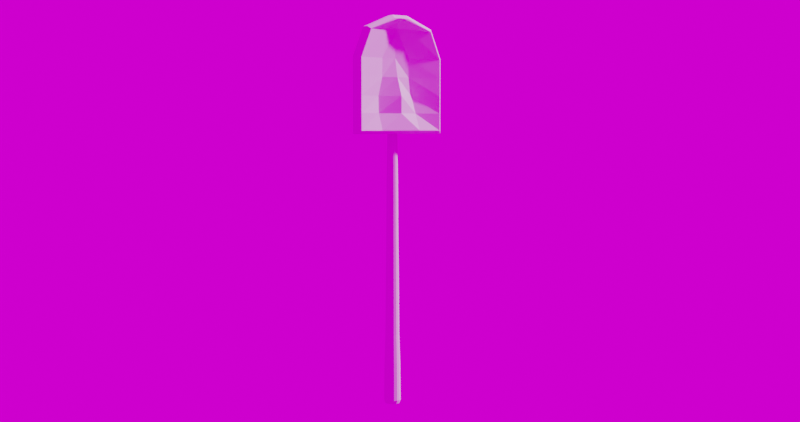 # Source: protoShovel.blend  (saved by Blender 4.0.36; exported with 4.5.12 LTS)
import bpy
from mathutils import Matrix  # noqa: F401  (used for matrix-valued properties, if any)

bpy.ops.wm.read_factory_settings(use_empty=True)
scene = bpy.context.scene
scene.name = 'Scene'

# ---- collections
col_collection = bpy.data.collections.new('Collection'); scene.collection.children.link(col_collection)

# ---- images (referenced by path relative to the original .blend; pixels are not part of the script)
import os
ASSET_DIR = os.environ.get("B2B_ASSET_DIR", "")  # directory of the original .blend (textures are referenced by path, not embedded)
HERE = os.path.dirname(os.path.abspath(__file__))  # packed textures are extracted next to this script under _unpacked/

def load_image(name, relpath, width, height, colorspace="sRGB"):
    """Load a texture the original file referenced (path relative to the .blend, or extracted next to this script)."""
    p = next((c for c in (os.path.join(HERE, relpath), os.path.join(ASSET_DIR, relpath)) if relpath and os.path.exists(c)), "")
    if p:
        img = bpy.data.images.load(p, check_existing=True)
        img.name = name
    else:  # same state as the original file: an image datablock whose file is absent (Cycles renders it pink)
        img = bpy.data.images.new(name, width, height)
        img.source = "FILE"
        img.filepath = "//" + (relpath or name)
    img.colorspace_settings.name = colorspace
    return img
img_kloofendal_48d_partly_cloudy_puresky_1k_exr = load_image('kloofendal_48d_partly_cloudy_puresky_1k.exr', 'kloofendal_48d_partly_cloudy_puresky_1k.exr', 1024, 1024, 'Linear Rec.709')

# ---- world
world_world = bpy.data.worlds.new('World'); scene.world = world_world
world_world.use_nodes = True; world_world.node_tree.nodes.clear()
_N = world_world.node_tree.nodes; _L = world_world.node_tree.links
n0 = _N.new('ShaderNodeOutputWorld'); n0.name = 'World Output'; n0.location = (300, 300)
n1 = _N.new('ShaderNodeBackground'); n1.name = 'Background'; n1.location = (10, 300)
n2 = _N.new('ShaderNodeTexEnvironment'); n2.name = 'Environment Texture'; n2.location = (-280, 260)
n2.image = img_kloofendal_48d_partly_cloudy_puresky_1k_exr
_L.new(n1.outputs[0], n0.inputs[0])
_L.new(n2.outputs[0], n1.inputs[0])
n0.is_active_output = True
world_world.color = (0.05088, 0.05088, 0.05088)
world_world.use_sun_shadow = False
world_world.sun_shadow_jitter_overblur = 0.0

# ---- cameras
cam_camera = bpy.data.cameras.new('Camera')

# ---- meshes
me_cylinder = bpy.data.meshes.new('Cylinder')
me_cylinder.from_pydata([(1.79e-10, 0.01798, -0.3081), (-2.013e-12, 0.02118, -0.2995), (-1.093e-10, 0.008408, 0.4173), (-1.701e-10, 0.01204, 0.4143), (0.00688, 0.01661, -0.3081), (0.008105, 0.01957, -0.2995), (0.003217, 0.007768, 0.4173), (0.004606, 0.01112, 0.4143), (0.01271, 0.01271, -0.3081), (0.01498, 0.01498, -0.2995), (0.005945, 0.005945, 0.4173), (0.00851, 0.00851, 0.4143), (0.01661, 0.00688, -0.3081), (0.01957, 0.008105, -0.2995), (0.007768, 0.003217, 0.4173), (0.01112, 0.004606, 0.4143), (0.01798, -1.766e-10, -0.3081), (0.02118, -7.085e-11, -0.2995), (0.008408, 1.383e-10, 0.4173), (0.01204, 7.222e-11, 0.4143), (0.01661, -0.00688, -0.3081), (0.01957, -0.008105, -0.2995), (0.007768, -0.003217, 0.4173), (0.01112, -0.004606, 0.4143), (0.01271, -0.01271, -0.3081), (0.01498, -0.01498, -0.2995), (0.005945, -0.005945, 0.4173), (0.00851, -0.00851, 0.4143), (0.00688, -0.01661, -0.3081), (0.008105, -0.01957, -0.2995), (0.003217, -0.007768, 0.4173), (0.004606, -0.01112, 0.4143), (-2.131e-11, -0.01798, -0.3081), (-2.013e-12, -0.02118, -0.2995), (-8.118e-11, -0.008408, 0.4173), (-1.701e-10, -0.01204, 0.4143), (-0.00688, -0.01661, -0.3081), (-0.008105, -0.01957, -0.2995), (-0.003217, -0.007768, 0.4173), (-0.004606, -0.01112, 0.4143), (-0.01271, -0.01271, -0.3081), (-0.01498, -0.01498, -0.2995), (-0.005945, -0.005945, 0.4173), (-0.00851, -0.00851, 0.4143), (-0.01661, -0.00688, -0.3081), (-0.01957, -0.008105, -0.2995), (-0.007768, -0.003217, 0.4173), (-0.01112, -0.004606, 0.4143), (-0.01798, 2.37e-11, -0.3081), (-0.02118, -7.085e-11, -0.2995), (-0.008408, 1.101e-10, 0.4173), (-0.01204, 7.222e-11, 0.4143), (-0.01661, 0.00688, -0.3081), (-0.01957, 0.008105, -0.2995), (-0.007768, 0.003217, 0.4173), (-0.01112, 0.004606, 0.4143), (-0.01271, 0.01271, -0.3081), (-0.01498, 0.01498, -0.2995), (-0.005945, 0.005945, 0.4173), (-0.00851, 0.00851, 0.4143), (-0.00688, 0.01661, -0.3081), (-0.008105, 0.01957, -0.2995), (-0.003217, 0.007768, 0.4173), (-0.004606, 0.01112, 0.4143), (2.654e-11, 0.01761, -0.1331), (3.757e-11, 0.0165, 0.009484), (-4.076e-11, 0.0151, 0.1339), (-2.091e-10, 0.01443, 0.2486), (0.005521, 0.01333, 0.2486), (0.00578, 0.01395, 0.1339), (0.006315, 0.01525, 0.009484), (0.006738, 0.01627, -0.1331), (-0.006738, 0.01627, -0.1331), (-0.006315, 0.01525, 0.009484), (-0.00578, 0.01395, 0.1339), (-0.005521, 0.01333, 0.2486), (0.0102, 0.0102, 0.2486), (0.01068, 0.01068, 0.1339), (0.01167, 0.01167, 0.009484), (0.01245, 0.01245, -0.1331), (0.01333, 0.005521, 0.2486), (0.01395, 0.00578, 0.1339), (0.01525, 0.006315, 0.009484), (0.01627, 0.006738, -0.1331), (0.01443, -7.033e-11, 0.2486), (0.0151, -5.027e-11, 0.1339), (0.0165, -1.12e-10, 0.009484), (0.01761, -1.195e-10, -0.1331), (0.01333, -0.005521, 0.2486), (0.01395, -0.00578, 0.1339), (0.01525, -0.006315, 0.009484), (0.01627, -0.006738, -0.1331), (0.0102, -0.0102, 0.2486), (0.01068, -0.01068, 0.1339), (0.01167, -0.01167, 0.009484), (0.01245, -0.01245, -0.1331), (0.005521, -0.01333, 0.2486), (0.00578, -0.01395, 0.1339), (0.006315, -0.01525, 0.009484), (0.006738, -0.01627, -0.1331), (-2.091e-10, -0.01443, 0.2486), (-4.076e-11, -0.0151, 0.1339), (3.757e-11, -0.0165, 0.009484), (2.654e-11, -0.01761, -0.1331), (-0.005521, -0.01333, 0.2486), (-0.00578, -0.01395, 0.1339), (-0.006315, -0.01525, 0.009484), (-0.006738, -0.01627, -0.1331), (-0.0102, -0.0102, 0.2486), (-0.01068, -0.01068, 0.1339), (-0.01167, -0.01167, 0.009484), (-0.01245, -0.01245, -0.1331), (-0.01333, -0.005521, 0.2486), (-0.01395, -0.00578, 0.1339), (-0.01525, -0.006315, 0.009484), (-0.01627, -0.006738, -0.1331), (-0.01443, -7.033e-11, 0.2486), (-0.0151, -5.027e-11, 0.1339), (-0.0165, -1.12e-10, 0.009484), (-0.01761, -1.195e-10, -0.1331), (-0.01333, 0.005521, 0.2486), (-0.01395, 0.00578, 0.1339), (-0.01525, 0.006315, 0.009484), (-0.01627, 0.006738, -0.1331), (-0.0102, 0.0102, 0.2486), (-0.01068, 0.01068, 0.1339), (-0.01167, 0.01167, 0.009484), (-0.01245, 0.01245, -0.1331), (0.007673, 0.01852, -0.205), (0.01418, 0.01418, -0.205), (0.01852, 0.007673, -0.205), (0.02005, -1.248e-10, -0.205), (0.01852, -0.007673, -0.205), (0.01418, -0.01418, -0.205), (0.007673, -0.01852, -0.205), (2.211e-10, -0.02005, -0.205), (-0.007673, -0.01852, -0.205), (-0.01418, -0.01418, -0.205), (-0.01852, -0.007673, -0.205), (-0.02005, -1.248e-10, -0.205), (-0.01852, 0.007673, -0.205), (-0.01418, 0.01418, -0.205), (2.211e-10, 0.02005, -0.205), (-0.007673, 0.01852, -0.205)], [], [(75, 63, 3, 67), (76, 11, 15, 80), (80, 15, 19, 84), (84, 19, 23, 88), (88, 23, 27, 92), (92, 27, 31, 96), (96, 31, 35, 100), (100, 35, 39, 104), (104, 39, 43, 108), (108, 43, 47, 112), (112, 47, 51, 116), (116, 51, 55, 120), (120, 55, 59, 124), (124, 59, 63, 75), (68, 7, 11, 76), (6, 2, 62, 58, 54, 50, 46, 42, 38, 34, 30, 26, 22, 18, 14, 10), (67, 3, 7, 68), (1, 5, 4, 0), (7, 3, 2, 6), (5, 9, 8, 4), (11, 7, 6, 10), (9, 13, 12, 8), (15, 11, 10, 14), (13, 17, 16, 12), (19, 15, 14, 18), (17, 21, 20, 16), (23, 19, 18, 22), (21, 25, 24, 20), (27, 23, 22, 26), (25, 29, 28, 24), (31, 27, 26, 30), (29, 33, 32, 28), (35, 31, 30, 34), (33, 37, 36, 32), (39, 35, 34, 38), (37, 41, 40, 36), (43, 39, 38, 42), (41, 45, 44, 40), (47, 43, 42, 46), (45, 49, 48, 44), (51, 47, 46, 50), (49, 53, 52, 48), (55, 51, 50, 54), (53, 57, 56, 52), (59, 55, 54, 58), (57, 61, 60, 56), (63, 59, 58, 62), (61, 1, 0, 60), (3, 63, 62, 2), (0, 4, 8, 12, 16, 20, 24, 28, 32, 36, 40, 44, 48, 52, 56, 60), (142, 64, 71, 128), (64, 65, 70, 71), (65, 66, 69, 70), (66, 67, 68, 69), (128, 71, 79, 129), (71, 70, 78, 79), (70, 69, 77, 78), (69, 68, 76, 77), (141, 127, 72, 143), (127, 126, 73, 72), (126, 125, 74, 73), (125, 124, 75, 74), (140, 123, 127, 141), (123, 122, 126, 127), (122, 121, 125, 126), (121, 120, 124, 125), (139, 119, 123, 140), (119, 118, 122, 123), (118, 117, 121, 122), (117, 116, 120, 121), (138, 115, 119, 139), (115, 114, 118, 119), (114, 113, 117, 118), (113, 112, 116, 117), (137, 111, 115, 138), (111, 110, 114, 115), (110, 109, 113, 114), (109, 108, 112, 113), (136, 107, 111, 137), (107, 106, 110, 111), (106, 105, 109, 110), (105, 104, 108, 109), (135, 103, 107, 136), (103, 102, 106, 107), (102, 101, 105, 106), (101, 100, 104, 105), (134, 99, 103, 135), (99, 98, 102, 103), (98, 97, 101, 102), (97, 96, 100, 101), (133, 95, 99, 134), (95, 94, 98, 99), (94, 93, 97, 98), (93, 92, 96, 97), (132, 91, 95, 133), (91, 90, 94, 95), (90, 89, 93, 94), (89, 88, 92, 93), (131, 87, 91, 132), (87, 86, 90, 91), (86, 85, 89, 90), (85, 84, 88, 89), (130, 83, 87, 131), (83, 82, 86, 87), (82, 81, 85, 86), (81, 80, 84, 85), (129, 79, 83, 130), (79, 78, 82, 83), (78, 77, 81, 82), (77, 76, 80, 81), (143, 72, 64, 142), (72, 73, 65, 64), (73, 74, 66, 65), (74, 75, 67, 66), (61, 143, 142, 1), (9, 129, 130, 13), (13, 130, 131, 17), (17, 131, 132, 21), (21, 132, 133, 25), (25, 133, 134, 29), (29, 134, 135, 33), (33, 135, 136, 37), (37, 136, 137, 41), (41, 137, 138, 45), (45, 138, 139, 49), (49, 139, 140, 53), (53, 140, 141, 57), (57, 141, 143, 61), (5, 128, 129, 9), (1, 142, 128, 5)])
_uv = me_cylinder.uv_layers.new(name='UVMap')
_uv.uv.foreach_set('vector', [0.0625, 0.8977, 0.0625, 0.9962, 0.0, 0.9962, 0.0, 0.8977, 0.875, 0.8977, 0.875, 0.9962, 0.8125, 0.9962, 0.8125, 0.8977, 0.8125, 0.8977, 0.8125, 0.9962, 0.75, 0.9962, 0.75, 0.8977, 0.75, 0.8977, 0.75, 0.9962, 0.6875, 0.9962, 0.6875, 0.8977, 0.6875, 0.8977, 0.6875, 0.9962, 0.625, 0.9962, 0.625, 0.8977, 0.625, 0.8977, 0.625, 0.9962, 0.5625, 0.9962, 0.5625, 0.8977, 0.5625, 0.8977, 0.5625, 0.9962, 0.5, 0.9962, 0.5, 0.8977, 0.5, 0.8977, 0.5, 0.9962, 0.4375, 0.9962, 0.4375, 0.8977, 0.4375, 0.8977, 0.4375, 0.9962, 0.375, 0.9962, 0.375, 0.8977, 0.375, 0.8977, 0.375, 0.9962, 0.3125, 0.9962, 0.3125, 0.8977, 0.3125, 0.8977, 0.3125, 0.9962, 0.25, 0.9962, 0.25, 0.8977, 0.25, 0.8977, 0.25, 0.9962, 0.1875, 0.9962, 0.1875, 0.8977, 0.1875, 0.8977, 0.1875, 0.9962, 0.125, 0.9962, 0.125, 0.8977, 0.125, 0.8977, 0.125, 0.9962, 0.0625, 0.9962, 0.0625, 0.8977, 0.9375, 0.8977, 0.9375, 0.9962, 0.875, 0.9962, 0.875, 0.8977, 0.3319, 0.4478, 0.25, 0.4641, 0.1681, 0.4478, 0.09863, 0.4014, 0.05222, 0.3319, 0.03593, 0.25, 0.05222, 0.1681, 0.09863, 0.09863, 0.1681, 0.05222, 0.25, 0.03593, 0.3319, 0.05222, 0.4014, 0.09863, 0.4478, 0.1681, 0.4641, 0.25, 0.4478, 0.3319, 0.4014, 0.4014, 1.0, 0.8977, 1.0, 0.9962, 0.9375, 0.9962, 0.9375, 0.8977, 0.75, 0.49, 0.8418, 0.4717, 0.8177, 0.4134, 0.75, 0.4269, 0.3418, 0.4717, 0.25, 0.49, 0.25, 0.4641, 0.3319, 0.4478, 0.8418, 0.4717, 0.9197, 0.4197, 0.8751, 0.3751, 0.8177, 0.4134, 0.4197, 0.4197, 0.3418, 0.4717, 0.3319, 0.4478, 0.4014, 0.4014, 0.9197, 0.4197, 0.9717, 0.3418, 0.9134, 0.3177, 0.8751, 0.3751, 0.4717, 0.3418, 0.4197, 0.4197, 0.4014, 0.4014, 0.4478, 0.3319, 0.9717, 0.3418, 0.99, 0.25, 0.9269, 0.25, 0.9134, 0.3177, 0.49, 0.25, 0.4717, 0.3418, 0.4478, 0.3319, 0.4641, 0.25, 0.99, 0.25, 0.9717, 0.1582, 0.9134, 0.1823, 0.9269, 0.25, 0.4717, 0.1582, 0.49, 0.25, 0.4641, 0.25, 0.4478, 0.1681, 0.9717, 0.1582, 0.9197, 0.08029, 0.8751, 0.1249, 0.9134, 0.1823, 0.4197, 0.08029, 0.4717, 0.1582, 0.4478, 0.1681, 0.4014, 0.09863, 0.9197, 0.08029, 0.8418, 0.02827, 0.8177, 0.08659, 0.8751, 0.1249, 0.3418, 0.02827, 0.4197, 0.08029, 0.4014, 0.09863, 0.3319, 0.05222, 0.8418, 0.02827, 0.75, 0.01, 0.75, 0.07313, 0.8177, 0.08659, 0.25, 0.01, 0.3418, 0.02827, 0.3319, 0.05222, 0.25, 0.03593, 0.75, 0.01, 0.6582, 0.02827, 0.6823, 0.08659, 0.75, 0.07313, 0.1582, 0.02827, 0.25, 0.01, 0.25, 0.03593, 0.1681, 0.05222, 0.6582, 0.02827, 0.5803, 0.08029, 0.6249, 0.1249, 0.6823, 0.08659, 0.08029, 0.08029, 0.1582, 0.02827, 0.1681, 0.05222, 0.09863, 0.09863, 0.5803, 0.08029, 0.5283, 0.1582, 0.5866, 0.1823, 0.6249, 0.1249, 0.02827, 0.1582, 0.08029, 0.08029, 0.09863, 0.09863, 0.05222, 0.1681, 0.5283, 0.1582, 0.51, 0.25, 0.5731, 0.25, 0.5866, 0.1823, 0.01, 0.25, 0.02827, 0.1582, 0.05222, 0.1681, 0.03593, 0.25, 0.51, 0.25, 0.5283, 0.3418, 0.5866, 0.3177, 0.5731, 0.25, 0.02827, 0.3418, 0.01, 0.25, 0.03593, 0.25, 0.05222, 0.3319, 0.5283, 0.3418, 0.5803, 0.4197, 0.6249, 0.3751, 0.5866, 0.3177, 0.08029, 0.4197, 0.02827, 0.3418, 0.05222, 0.3319, 0.09863, 0.4014, 0.5803, 0.4197, 0.6582, 0.4717, 0.6823, 0.4134, 0.6249, 0.3751, 0.1582, 0.4717, 0.08029, 0.4197, 0.09863, 0.4014, 0.1681, 0.4478, 0.6582, 0.4717, 0.75, 0.49, 0.75, 0.4269, 0.6823, 0.4134, 0.25, 0.49, 0.1582, 0.4717, 0.1681, 0.4478, 0.25, 0.4641, 0.75, 0.4269, 0.8177, 0.4134, 0.8751, 0.3751, 0.9134, 0.3177, 0.9269, 0.25, 0.9134, 0.1823, 0.8751, 0.1249, 0.8177, 0.08659, 0.75, 0.07313, 0.6823, 0.08659, 0.6249, 0.1249, 0.5866, 0.1823, 0.5731, 0.25, 0.5866, 0.3177, 0.6249, 0.3751, 0.6823, 0.4134, 1.0, 0.5595, 1.0, 0.6023, 0.9375, 0.6023, 0.9375, 0.5595, 1.0, 0.6023, 1.0, 0.7008, 0.9375, 0.7008, 0.9375, 0.6023, 1.0, 0.7008, 1.0, 0.8296, 0.9375, 0.8296, 0.9375, 0.7008, 1.0, 0.8296, 1.0, 0.8977, 0.9375, 0.8977, 0.9375, 0.8296, 0.9375, 0.5595, 0.9375, 0.6023, 0.875, 0.6023, 0.875, 0.5595, 0.9375, 0.6023, 0.9375, 0.7008, 0.875, 0.7008, 0.875, 0.6023, 0.9375, 0.7008, 0.9375, 0.8296, 0.875, 0.8296, 0.875, 0.7008, 0.9375, 0.8296, 0.9375, 0.8977, 0.875, 0.8977, 0.875, 0.8296, 0.125, 0.5595, 0.125, 0.6023, 0.0625, 0.6023, 0.0625, 0.5595, 0.125, 0.6023, 0.125, 0.7008, 0.0625, 0.7008, 0.0625, 0.6023, 0.125, 0.7008, 0.125, 0.8296, 0.0625, 0.8296, 0.0625, 0.7008, 0.125, 0.8296, 0.125, 0.8977, 0.0625, 0.8977, 0.0625, 0.8296, 0.1875, 0.5595, 0.1875, 0.6023, 0.125, 0.6023, 0.125, 0.5595, 0.1875, 0.6023, 0.1875, 0.7008, 0.125, 0.7008, 0.125, 0.6023, 0.1875, 0.7008, 0.1875, 0.8296, 0.125, 0.8296, 0.125, 0.7008, 0.1875, 0.8296, 0.1875, 0.8977, 0.125, 0.8977, 0.125, 0.8296, 0.25, 0.5595, 0.25, 0.6023, 0.1875, 0.6023, 0.1875, 0.5595, 0.25, 0.6023, 0.25, 0.7008, 0.1875, 0.7008, 0.1875, 0.6023, 0.25, 0.7008, 0.25, 0.8296, 0.1875, 0.8296, 0.1875, 0.7008, 0.25, 0.8296, 0.25, 0.8977, 0.1875, 0.8977, 0.1875, 0.8296, 0.3125, 0.5595, 0.3125, 0.6023, 0.25, 0.6023, 0.25, 0.5595, 0.3125, 0.6023, 0.3125, 0.7008, 0.25, 0.7008, 0.25, 0.6023, 0.3125, 0.7008, 0.3125, 0.8296, 0.25, 0.8296, 0.25, 0.7008, 0.3125, 0.8296, 0.3125, 0.8977, 0.25, 0.8977, 0.25, 0.8296, 0.375, 0.5595, 0.375, 0.6023, 0.3125, 0.6023, 0.3125, 0.5595, 0.375, 0.6023, 0.375, 0.7008, 0.3125, 0.7008, 0.3125, 0.6023, 0.375, 0.7008, 0.375, 0.8296, 0.3125, 0.8296, 0.3125, 0.7008, 0.375, 0.8296, 0.375, 0.8977, 0.3125, 0.8977, 0.3125, 0.8296, 0.4375, 0.5595, 0.4375, 0.6023, 0.375, 0.6023, 0.375, 0.5595, 0.4375, 0.6023, 0.4375, 0.7008, 0.375, 0.7008, 0.375, 0.6023, 0.4375, 0.7008, 0.4375, 0.8296, 0.375, 0.8296, 0.375, 0.7008, 0.4375, 0.8296, 0.4375, 0.8977, 0.375, 0.8977, 0.375, 0.8296, 0.5, 0.5595, 0.5, 0.6023, 0.4375, 0.6023, 0.4375, 0.5595, 0.5, 0.6023, 0.5, 0.7008, 0.4375, 0.7008, 0.4375, 0.6023, 0.5, 0.7008, 0.5, 0.8296, 0.4375, 0.8296, 0.4375, 0.7008, 0.5, 0.8296, 0.5, 0.8977, 0.4375, 0.8977, 0.4375, 0.8296, 0.5625, 0.5595, 0.5625, 0.6023, 0.5, 0.6023, 0.5, 0.5595, 0.5625, 0.6023, 0.5625, 0.7008, 0.5, 0.7008, 0.5, 0.6023, 0.5625, 0.7008, 0.5625, 0.8296, 0.5, 0.8296, 0.5, 0.7008, 0.5625, 0.8296, 0.5625, 0.8977, 0.5, 0.8977, 0.5, 0.8296, 0.625, 0.5595, 0.625, 0.6023, 0.5625, 0.6023, 0.5625, 0.5595, 0.625, 0.6023, 0.625, 0.7008, 0.5625, 0.7008, 0.5625, 0.6023, 0.625, 0.7008, 0.625, 0.8296, 0.5625, 0.8296, 0.5625, 0.7008, 0.625, 0.8296, 0.625, 0.8977, 0.5625, 0.8977, 0.5625, 0.8296, 0.6875, 0.5595, 0.6875, 0.6023, 0.625, 0.6023, 0.625, 0.5595, 0.6875, 0.6023, 0.6875, 0.7008, 0.625, 0.7008, 0.625, 0.6023, 0.6875, 0.7008, 0.6875, 0.8296, 0.625, 0.8296, 0.625, 0.7008, 0.6875, 0.8296, 0.6875, 0.8977, 0.625, 0.8977, 0.625, 0.8296, 0.75, 0.5595, 0.75, 0.6023, 0.6875, 0.6023, 0.6875, 0.5595, 0.75, 0.6023, 0.75, 0.7008, 0.6875, 0.7008, 0.6875, 0.6023, 0.75, 0.7008, 0.75, 0.8296, 0.6875, 0.8296, 0.6875, 0.7008, 0.75, 0.8296, 0.75, 0.8977, 0.6875, 0.8977, 0.6875, 0.8296, 0.8125, 0.5595, 0.8125, 0.6023, 0.75, 0.6023, 0.75, 0.5595, 0.8125, 0.6023, 0.8125, 0.7008, 0.75, 0.7008, 0.75, 0.6023, 0.8125, 0.7008, 0.8125, 0.8296, 0.75, 0.8296, 0.75, 0.7008, 0.8125, 0.8296, 0.8125, 0.8977, 0.75, 0.8977, 0.75, 0.8296, 0.875, 0.5595, 0.875, 0.6023, 0.8125, 0.6023, 0.8125, 0.5595, 0.875, 0.6023, 0.875, 0.7008, 0.8125, 0.7008, 0.8125, 0.6023, 0.875, 0.7008, 0.875, 0.8296, 0.8125, 0.8296, 0.8125, 0.7008, 0.875, 0.8296, 0.875, 0.8977, 0.8125, 0.8977, 0.8125, 0.8296, 0.0625, 0.5595, 0.0625, 0.6023, 0.0, 0.6023, 0.0, 0.5595, 0.0625, 0.6023, 0.0625, 0.7008, 0.0, 0.7008, 0.0, 0.6023, 0.0625, 0.7008, 0.0625, 0.8296, 0.0, 0.8296, 0.0, 0.7008, 0.0625, 0.8296, 0.0625, 0.8977, 0.0, 0.8977, 0.0, 0.8296, 0.0625, 0.5038, 0.0625, 0.5595, 0.0, 0.5595, 0.0, 0.5038, 0.875, 0.5038, 0.875, 0.5595, 0.8125, 0.5595, 0.8125, 0.5038, 0.8125, 0.5038, 0.8125, 0.5595, 0.75, 0.5595, 0.75, 0.5038, 0.75, 0.5038, 0.75, 0.5595, 0.6875, 0.5595, 0.6875, 0.5038, 0.6875, 0.5038, 0.6875, 0.5595, 0.625, 0.5595, 0.625, 0.5038, 0.625, 0.5038, 0.625, 0.5595, 0.5625, 0.5595, 0.5625, 0.5038, 0.5625, 0.5038, 0.5625, 0.5595, 0.5, 0.5595, 0.5, 0.5038, 0.5, 0.5038, 0.5, 0.5595, 0.4375, 0.5595, 0.4375, 0.5038, 0.4375, 0.5038, 0.4375, 0.5595, 0.375, 0.5595, 0.375, 0.5038, 0.375, 0.5038, 0.375, 0.5595, 0.3125, 0.5595, 0.3125, 0.5038, 0.3125, 0.5038, 0.3125, 0.5595, 0.25, 0.5595, 0.25, 0.5038, 0.25, 0.5038, 0.25, 0.5595, 0.1875, 0.5595, 0.1875, 0.5038, 0.1875, 0.5038, 0.1875, 0.5595, 0.125, 0.5595, 0.125, 0.5038, 0.125, 0.5038, 0.125, 0.5595, 0.0625, 0.5595, 0.0625, 0.5038, 0.9375, 0.5038, 0.9375, 0.5595, 0.875, 0.5595, 0.875, 0.5038, 1.0, 0.5038, 1.0, 0.5595, 0.9375, 0.5595, 0.9375, 0.5038])
me_cylinder.update()
me_cube_001 = bpy.data.meshes.new('Cube.001')
me_cube_001.from_pydata([(0.07253, -0.1275, -0.3081), (0.03188, -0.3172, -0.3672), (-0.03188, -0.2959, 0.1012), (-0.03188, -0.05115, 0.3459), (-0.03188, -0.2242, 0.2742), (0.03188, -0.05539, 0.3672), (0.03188, -0.3172, 0.1054), (0.03188, -0.2405, 0.2905), (-0.03188, 0.0, -0.3458), (0.03188, 0.0, -0.3672), (-0.03188, -1.49e-08, 0.3459), (0.03188, 1.49e-08, 0.3672), (0.03817, -9.589e-09, 0.1054), (0.1429, 9.589e-09, 0.1054), (0.09158, 1.335e-08, 0.2905), (0.02782, -1.335e-08, 0.2905), (0.03188, -0.3172, -0.1309), (-0.03188, -0.2958, -0.1309), (-0.03188, -4.794e-09, -0.1309), (0.1535, 4.794e-09, -0.1309), (-0.03188, 0.0, -0.346), (-0.01069, 0.0, -0.3672), (-0.01069, -0.3172, -0.3672), (-0.03188, -0.296, -0.346), (-0.01069, -0.05539, 0.3672), (0.03188, -0.3172, -0.3081), (-0.03188, -0.2243, 0.2743), (-0.01069, -0.2405, 0.2905), (-0.01069, -0.3172, -0.3081), (-0.01069, -0.3172, 0.1054), (-0.01069, -0.3172, -0.1309), (-0.03188, -0.296, -0.1309), (0.1517, 1.199e-09, -0.3081), (-0.01069, -4.995e-09, 0.3672), (-0.03188, -2.397e-09, -0.2384), (0.1547, 2.397e-09, -0.249), (0.03188, -0.3172, -0.249), (-0.03188, -0.2958, -0.2384), (-0.03188, -0.296, -0.2384), (-0.01069, -0.3172, -0.249), (0.03188, -0.1478, -0.3672), (0.03188, -0.01871, 0.3672), (0.03153, -0.09994, 0.104), (0.1054, -0.1072, 0.1054), (0.07141, -0.08125, 0.2905), (0.00765, -0.07573, 0.285), (0.1124, -0.1072, -0.1309), (0.03728, -0.1259, -0.1309), (-0.03188, -0.01728, 0.3459), (-0.01069, -0.1478, -0.3672), (-0.03188, -0.1407, -0.346), (-0.01069, -0.01871, 0.3672), (-0.03188, -0.296, -0.2922), (0.01417, -0.1395, -0.2384), (0.1132, -0.1072, -0.249), (0.03188, -0.3172, -0.01276), (0.01192, -7.192e-09, -0.01276), (0.1482, 7.192e-09, -0.01276), (-0.03188, -0.2958, -0.01488), (-0.03188, -0.296, -0.01486), (-0.01069, -0.3172, -0.01276), (0.1089, -0.1072, -0.01276), (0.0344, -0.09994, -0.01347)], [], [(7, 27, 29, 6), (50, 8, 20), (45, 48, 10, 15), (40, 0, 25, 1), (4, 2, 26), (58, 17, 31, 59), (44, 41, 5, 7), (62, 42, 12, 56), (61, 43, 6, 55), (43, 44, 7, 6), (42, 45, 15, 12), (54, 46, 16, 36), (53, 47, 18, 34), (37, 23, 52, 38), (49, 40, 1, 22), (41, 51, 24, 5), (55, 6, 29, 60), (36, 16, 30, 39), (3, 4, 26), (5, 24, 27, 7), (49, 22, 23, 50), (3, 26, 27, 24), (26, 2, 29, 27), (52, 23, 22, 28), (51, 33, 10, 48), (59, 31, 30, 60), (31, 38, 39, 30), (25, 36, 39, 28), (17, 37, 38, 31), (50, 53, 34, 8), (0, 54, 36, 25), (32, 35, 54, 0), (23, 37, 53, 50), (24, 51, 48, 3), (21, 49, 50, 20), (11, 33, 51, 41), (21, 9, 40, 49), (37, 17, 47, 53), (35, 19, 46, 54), (2, 4, 45, 42), (13, 14, 44, 43), (57, 13, 43, 61), (58, 2, 42, 62), (14, 11, 41, 44), (9, 32, 0, 40), (4, 3, 48, 45), (1, 25, 28, 22), (17, 58, 62, 47), (19, 57, 61, 46), (2, 59, 60, 29), (16, 55, 60, 30), (46, 61, 55, 16), (47, 62, 56, 18), (2, 58, 59), (38, 52, 28, 39)])
_uv = me_cube_001.uv_layers.new(name='UVMap')
_uv.uv.foreach_set('vector', [0.625, 0.75, 0.625, 0.9169, 0.5359, 0.9169, 0.5359, 0.75, 0.3823, 0.08561, 0.3823, 0.125, 0.3822, 0.125, 0.597, 0.09398, 0.6177, 0.1155, 0.6177, 0.125, 0.5989, 0.125, 0.375, 0.6672, 0.3951, 0.6672, 0.3951, 0.75, 0.375, 0.75, 0.5933, 0.03317, 0.5344, 0.008353, 0.5934, 0.03312, 0.4949, 0.008415, 0.4554, 0.008415, 0.4554, 0.008353, 0.4949, 0.008353, 0.5989, 0.6584, 0.625, 0.6371, 0.625, 0.6609, 0.5989, 0.7239, 0.4954, 0.08561, 0.5354, 0.08561, 0.5359, 0.125, 0.4957, 0.125, 0.4957, 0.6672, 0.5359, 0.6672, 0.5359, 0.75, 0.4957, 0.75, 0.5359, 0.6672, 0.5989, 0.6584, 0.5989, 0.7239, 0.5359, 0.75, 0.5354, 0.08561, 0.597, 0.09398, 0.5989, 0.125, 0.5359, 0.125, 0.4152, 0.6672, 0.4554, 0.6672, 0.4554, 0.75, 0.4152, 0.75, 0.4189, 0.08561, 0.4554, 0.08561, 0.4554, 0.125, 0.4189, 0.125, 0.4189, 0.008415, 0.3822, 0.008353, 0.4005, 0.008353, 0.4188, 0.008353, 0.2081, 0.6672, 0.375, 0.6672, 0.375, 0.75, 0.2081, 0.75, 0.625, 0.6371, 0.7919, 0.6371, 0.7919, 0.6609, 0.625, 0.6609, 0.4957, 0.75, 0.5359, 0.75, 0.5359, 0.9169, 0.4957, 0.9169, 0.4152, 0.75, 0.4554, 0.75, 0.4554, 0.9169, 0.4152, 0.9169, 0.6177, 0.09677, 0.5933, 0.03317, 0.5934, 0.03312, 0.625, 0.6609, 0.7919, 0.6609, 0.7919, 0.75, 0.625, 0.75, 0.2081, 0.6672, 0.2081, 0.75, 0.125, 0.7416, 0.125, 0.6644, 0.6178, 0.09671, 0.5934, 0.03312, 0.5989, 0.0261, 0.625, 0.08912, 0.5934, 0.03312, 0.5344, 0.008353, 0.5359, 0.0, 0.5989, 0.0261, 0.4005, 0.008353, 0.3822, 0.008353, 0.375, 0.0, 0.3951, 0.0, 0.625, 0.1129, 0.625, 0.125, 0.6178, 0.125, 0.6178, 0.1154, 0.4949, 0.008353, 0.4554, 0.008353, 0.4554, 0.0, 0.4957, 0.0, 0.4554, 0.008353, 0.4188, 0.008353, 0.4152, 0.0, 0.4554, 0.0, 0.3951, 0.75, 0.4152, 0.75, 0.4152, 0.9169, 0.3951, 0.9169, 0.4554, 0.008415, 0.4189, 0.008415, 0.4188, 0.008353, 0.4554, 0.008353, 0.3823, 0.08561, 0.4189, 0.08561, 0.4189, 0.125, 0.3823, 0.125, 0.3951, 0.6672, 0.4152, 0.6672, 0.4152, 0.75, 0.3951, 0.75, 0.3951, 0.625, 0.4152, 0.625, 0.4152, 0.6672, 0.3951, 0.6672, 0.3823, 0.008415, 0.4189, 0.008415, 0.4189, 0.08561, 0.3823, 0.08561, 0.625, 0.08912, 0.625, 0.1129, 0.6178, 0.1154, 0.6178, 0.09671, 0.2081, 0.625, 0.2081, 0.6672, 0.125, 0.6644, 0.125, 0.625, 0.625, 0.625, 0.7919, 0.625, 0.7919, 0.6371, 0.625, 0.6371, 0.2081, 0.625, 0.375, 0.625, 0.375, 0.6672, 0.2081, 0.6672, 0.4189, 0.008415, 0.4554, 0.008415, 0.4554, 0.08561, 0.4189, 0.08561, 0.4152, 0.625, 0.4554, 0.625, 0.4554, 0.6672, 0.4152, 0.6672, 0.5344, 0.008415, 0.5933, 0.03317, 0.597, 0.09398, 0.5354, 0.08561, 0.5359, 0.625, 0.5989, 0.625, 0.5989, 0.6584, 0.5359, 0.6672, 0.4957, 0.625, 0.5359, 0.625, 0.5359, 0.6672, 0.4957, 0.6672, 0.4949, 0.008415, 0.5344, 0.008415, 0.5354, 0.08561, 0.4954, 0.08561, 0.5989, 0.625, 0.625, 0.625, 0.625, 0.6371, 0.5989, 0.6584, 0.375, 0.625, 0.3951, 0.625, 0.3951, 0.6672, 0.375, 0.6672, 0.5933, 0.03317, 0.6177, 0.09677, 0.6177, 0.1155, 0.597, 0.09398, 0.375, 0.75, 0.3951, 0.75, 0.3951, 0.9169, 0.375, 0.9169, 0.4554, 0.008415, 0.4949, 0.008415, 0.4954, 0.08561, 0.4554, 0.08561, 0.4554, 0.625, 0.4957, 0.625, 0.4957, 0.6672, 0.4554, 0.6672, 0.5344, 0.008353, 0.4949, 0.008353, 0.4957, 0.0, 0.5359, 0.0, 0.4554, 0.75, 0.4957, 0.75, 0.4957, 0.9169, 0.4554, 0.9169, 0.4554, 0.6672, 0.4957, 0.6672, 0.4957, 0.75, 0.4554, 0.75, 0.4554, 0.08561, 0.4954, 0.08561, 0.4957, 0.125, 0.4554, 0.125, 0.5344, 0.008415, 0.4949, 0.008415, 0.4949, 0.008353, 0.4188, 0.008353, 0.4005, 0.008353, 0.3951, 0.0, 0.4152, 0.0])
me_cube_001.update()

# ---- objects
ob_cylinder = bpy.data.objects.new('Cylinder', me_cylinder)
ob_cube = bpy.data.objects.new('Cube', me_cube_001)
ob_camera = bpy.data.objects.new('Camera', cam_camera)

# ---- transforms, parenting, visibility, modifiers, constraints
ob_cylinder.location = (0.0, 0.0, 0.0)
ob_cylinder.rotation_euler = (0.0, -0.0, 1.054)
ob_cube.location = (-0.01361, -0.02393, 0.5099)
ob_cube.rotation_euler = (0.0, -0.0, 1.054)
ob_cube.scale = (0.3919, 0.3919, 0.3919)
_m = ob_cube.modifiers.new('Mirror', 'MIRROR')
_m.use_axis = (False, True, False)
ob_camera.location = (-2.475, -1.204, 0.3869)
ob_camera.rotation_euler = (1.494, -1.347e-07, -1.125)
ob_camera.scale = (1.0, 1.0, 1.0)

# ---- collection membership
col_collection.objects.link(ob_cylinder)
col_collection.objects.link(ob_cube)
col_collection.objects.link(ob_camera)

# ---- scene / render settings (as saved in the file)
scene.camera = ob_camera
scene.frame_start = 1; scene.frame_end = 250; scene.frame_set(1)
scene.render.engine = 'BLENDER_EEVEE_NEXT'
scene.render.resolution_x = 4096
scene.render.resolution_y = 2160
scene.render.use_border = True
scene.cycles.samples = 512
scene.cycles.sampling_pattern = 'TABULATED_SOBOL'
scene.cycles.tile_size = 216
scene.view_settings.look = 'High Contrast'
scene.view_settings.view_transform = 'Filmic'
bpy.context.view_layer.update()

# ---- added for rendering (the .blend has no usable light): sun
light_auto_sun = bpy.data.lights.new('AutoSun', 'SUN')
light_auto_sun.energy = 3.0
light_auto_sun.angle = 0.0523599
ob_auto_sun = bpy.data.objects.new('AutoSun', light_auto_sun)
scene.collection.objects.link(ob_auto_sun)
ob_auto_sun.rotation_euler = (0.872665, 0.174533, 0.523599)
bpy.context.view_layer.update()
